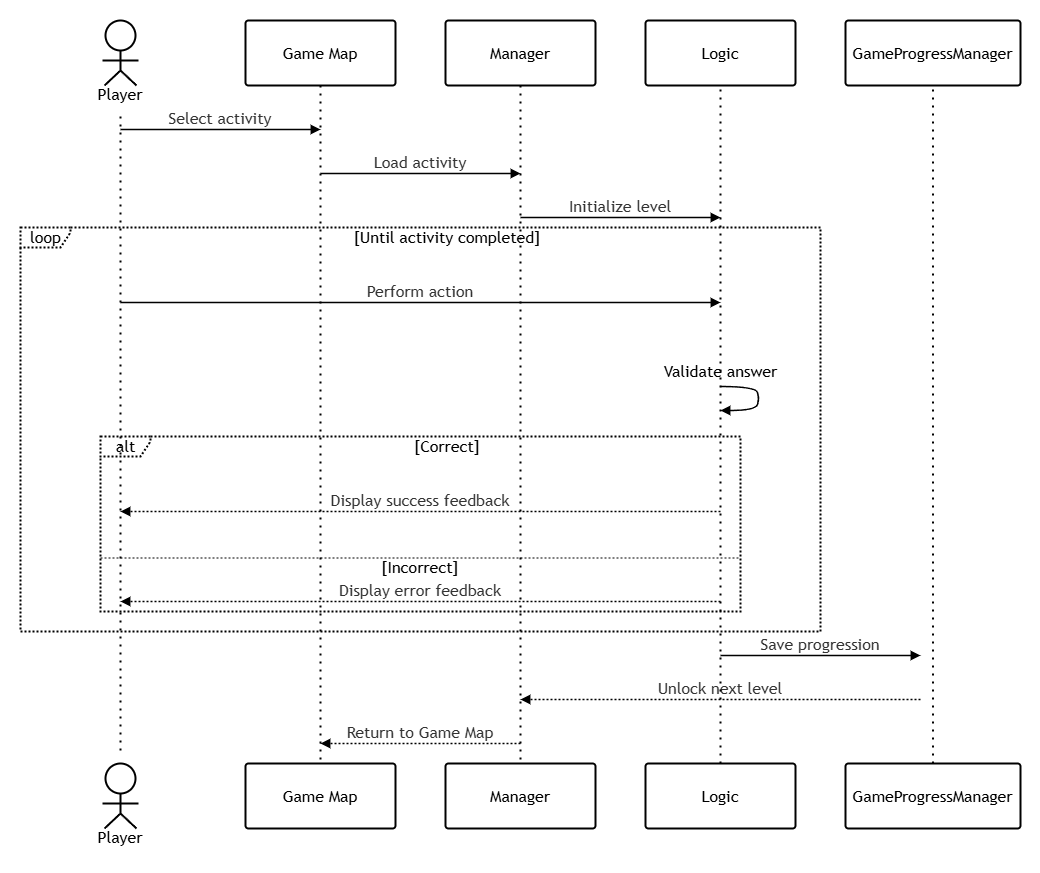

The diagram above was exported from draw.io. Its source (the exported page's mxGraphModel, read from the mxfile embedded in the PNG):
<mxGraphModel dx="2060" dy="1124" grid="1" gridSize="10" guides="1" tooltips="1" connect="1" arrows="1" fold="1" page="1" pageScale="1" pageWidth="850" pageHeight="1100" math="0" shadow="0">
  <root>
    <mxCell id="0" />
    <mxCell id="1" parent="0" />
    <UserObject label="" mermaidData="{&#10;  &quot;data&quot;: &quot;sequenceDiagram\n\nactor Learner\n\nparticipant Map as Game Map\nparticipant Manager\nparticipant Logic\nparticipant Progress as GameProgressManager\n\nLearner-&gt;&gt;Map: Select activity\n\nMap-&gt;&gt;Manager: Load activity\n\nManager-&gt;&gt;Logic: Initialize level\n\nloop Until activity completed\n\nLearner-&gt;&gt;Logic: Perform action\n\nLogic-&gt;&gt;Logic: Validate answer\n\nalt Correct\n\nLogic--&gt;&gt;Learner: Display success feedback\n\nelse Incorrect\n\nLogic--&gt;&gt;Learner: Display error feedback\n\nend\n\nend\n\nLogic-&gt;&gt;Progress: Save progression\n\nProgress--&gt;&gt;Manager: Unlock next level\n\nManager--&gt;&gt;Map: Return to Game Map&quot;,&#10;  &quot;config&quot;: null&#10;}" id="6RuiPLT8-Lh0LU2HaiBK-1">
      <mxCell connectable="0" parent="1" style="group;transparentBounds=1;editIcon=1;lockedGroup=0;groupPadding=20;" vertex="1">
        <mxGeometry height="868" width="1060" as="geometry" />
      </mxCell>
    </UserObject>
    <mxCell id="6RuiPLT8-Lh0LU2HaiBK-3" parent="6RuiPLT8-Lh0LU2HaiBK-1" style="html=1;shape=umlLifeline;perimeter=lifelinePerimeter;whiteSpace=wrap;container=1;dropTarget=0;collapsible=0;recursiveResize=0;outlineConnect=0;portConstraint=eastwest;lifelineDashed=0;strokeWidth=2;rounded=1;absoluteArcSize=1;arcSize=6;lifelineColor=light-dark(#9370DB,#cccccc);size=90;participant=seqActorStick;verticalAlign=bottom;align=center;spacingBottom=4;fontFamily=Trebuchet MS,Verdana,Arial,sans-serif;fontSize=16;" value="Player" vertex="1">
      <mxGeometry height="90" width="150" x="65" y="783" as="geometry" />
    </mxCell>
    <mxCell id="6RuiPLT8-Lh0LU2HaiBK-5" parent="6RuiPLT8-Lh0LU2HaiBK-1" style="html=1;rounded=1;absoluteArcSize=1;arcSize=6;verticalAlign=middle;align=center;strokeWidth=2;whiteSpace=wrap;fontFamily=Trebuchet MS,Verdana,Arial,sans-serif;fontSize=16;" value="Game Map" vertex="1">
      <mxGeometry height="65" width="150" x="265" y="783" as="geometry" />
    </mxCell>
    <mxCell id="6RuiPLT8-Lh0LU2HaiBK-7" parent="6RuiPLT8-Lh0LU2HaiBK-1" style="html=1;rounded=1;absoluteArcSize=1;arcSize=6;verticalAlign=middle;align=center;strokeWidth=2;whiteSpace=wrap;fontFamily=Trebuchet MS,Verdana,Arial,sans-serif;fontSize=16;" value="Manager" vertex="1">
      <mxGeometry height="65" width="150" x="465" y="783" as="geometry" />
    </mxCell>
    <mxCell id="6RuiPLT8-Lh0LU2HaiBK-9" parent="6RuiPLT8-Lh0LU2HaiBK-1" style="html=1;rounded=1;absoluteArcSize=1;arcSize=6;verticalAlign=middle;align=center;strokeWidth=2;whiteSpace=wrap;fontFamily=Trebuchet MS,Verdana,Arial,sans-serif;fontSize=16;" value="Logic" vertex="1">
      <mxGeometry height="65" width="150" x="665" y="783" as="geometry" />
    </mxCell>
    <mxCell id="6RuiPLT8-Lh0LU2HaiBK-11" parent="6RuiPLT8-Lh0LU2HaiBK-1" style="html=1;rounded=1;absoluteArcSize=1;arcSize=6;verticalAlign=middle;align=center;strokeWidth=2;whiteSpace=wrap;fontFamily=Trebuchet MS,Verdana,Arial,sans-serif;fontSize=16;" value="GameProgressManager" vertex="1">
      <mxGeometry height="65" width="175" x="865" y="783" as="geometry" />
    </mxCell>
    <UserObject label="loop" mermaidId="n:f0" mermaidBaseStyle="html=1;shape=umlFrame;dashed=1;fixDash=1;dashPattern=2 2;strokeWidth=2;pointerEvents=0;dropTarget=0;fillColor=light-dark(#ECECFF,#1f2020);strokeColor=light-dark(#9370DB,#cccccc);fontSize=16;align=center;verticalAlign=middle;fontFamily=Trebuchet MS,Verdana,Arial,sans-serif;fontColor=light-dark(#333333,#cccccc);height=20;width=50;" mermaidBaseValue="loop" id="6RuiPLT8-Lh0LU2HaiBK-12">
      <mxCell parent="6RuiPLT8-Lh0LU2HaiBK-1" style="html=1;shape=umlFrame;dashed=1;fixDash=1;dashPattern=2 2;strokeWidth=2;pointerEvents=0;dropTarget=0;fontSize=16;align=center;verticalAlign=middle;fontFamily=Trebuchet MS,Verdana,Arial,sans-serif;height=20;width=50;" vertex="1">
        <mxGeometry height="404" width="800" x="40" y="247" as="geometry" />
      </mxCell>
    </UserObject>
    <mxCell id="6RuiPLT8-Lh0LU2HaiBK-13" parent="6RuiPLT8-Lh0LU2HaiBK-12" style="text;align=center;verticalAlign=middle;whiteSpace=wrap;fontSize=16;fontFamily=Trebuchet MS,Verdana,Arial,sans-serif;" value="[Until activity completed]" vertex="1">
      <mxGeometry height="16" width="746" x="54" y="2" as="geometry" />
    </mxCell>
    <UserObject label="alt" mermaidId="n:f1" mermaidBaseStyle="html=1;shape=umlFrame;dashed=1;fixDash=1;dashPattern=2 2;strokeWidth=2;pointerEvents=0;dropTarget=0;fillColor=light-dark(#ECECFF,#1f2020);strokeColor=light-dark(#9370DB,#cccccc);fontSize=16;align=center;verticalAlign=middle;fontFamily=Trebuchet MS,Verdana,Arial,sans-serif;fontColor=light-dark(#333333,#cccccc);height=20;width=50;" mermaidBaseValue="alt" id="6RuiPLT8-Lh0LU2HaiBK-14">
      <mxCell parent="6RuiPLT8-Lh0LU2HaiBK-1" style="html=1;shape=umlFrame;dashed=1;fixDash=1;dashPattern=2 2;strokeWidth=2;pointerEvents=0;dropTarget=0;fontSize=16;align=center;verticalAlign=middle;fontFamily=Trebuchet MS,Verdana,Arial,sans-serif;height=20;width=50;" vertex="1">
        <mxGeometry height="175" width="640" x="120" y="456" as="geometry" />
      </mxCell>
    </UserObject>
    <mxCell id="6RuiPLT8-Lh0LU2HaiBK-15" parent="6RuiPLT8-Lh0LU2HaiBK-14" style="text;align=center;verticalAlign=middle;whiteSpace=wrap;fontSize=16;fontFamily=Trebuchet MS,Verdana,Arial,sans-serif;" value="[Correct]" vertex="1">
      <mxGeometry height="16" width="586" x="54" y="2" as="geometry" />
    </mxCell>
    <mxCell id="6RuiPLT8-Lh0LU2HaiBK-16" parent="6RuiPLT8-Lh0LU2HaiBK-14" style="shape=line;dashed=1;fixDash=1;dashPattern=2 2;" vertex="1">
      <mxGeometry height="1" width="640" y="121" as="geometry" />
    </mxCell>
    <mxCell id="6RuiPLT8-Lh0LU2HaiBK-17" parent="6RuiPLT8-Lh0LU2HaiBK-14" style="text;align=center;verticalAlign=middle;whiteSpace=wrap;fontSize=16;fontFamily=Trebuchet MS,Verdana,Arial,sans-serif;" value="[Incorrect]" vertex="1">
      <mxGeometry height="16" width="640" y="123" as="geometry" />
    </mxCell>
    <UserObject label="Select activity" mermaidId="e:Learner-&gt;Map#0" mermaidBaseStyle="endArrow=block;verticalAlign=bottom;edgeStyle=elbowEdgeStyle;elbow=vertical;curved=0;rounded=0;fontSize=16;labelBackgroundColor=none;strokeWidth=1.5;strokeColor=light-dark(#333333,#cccccc);fontColor=light-dark(#333333,#cccccc);fontFamily=Trebuchet MS,Verdana,Arial,sans-serif;" mermaidBaseValue="Select activity" id="6RuiPLT8-Lh0LU2HaiBK-18">
      <mxCell edge="1" parent="6RuiPLT8-Lh0LU2HaiBK-1" style="endArrow=block;verticalAlign=bottom;edgeStyle=elbowEdgeStyle;elbow=vertical;curved=0;rounded=0;fontSize=16;labelBackgroundColor=none;strokeWidth=1.5;fontColor=light-dark(#333333,#cccccc);fontFamily=Trebuchet MS,Verdana,Arial,sans-serif;">
        <mxGeometry relative="1" as="geometry">
          <Array as="points">
            <mxPoint x="240" y="149" />
          </Array>
          <mxPoint x="140" y="149" as="sourcePoint" />
          <mxPoint x="340" y="149" as="targetPoint" />
        </mxGeometry>
      </mxCell>
    </UserObject>
    <UserObject label="Load activity" mermaidId="e:Map-&gt;Manager#0" mermaidBaseStyle="endArrow=block;verticalAlign=bottom;edgeStyle=elbowEdgeStyle;elbow=vertical;curved=0;rounded=0;fontSize=16;labelBackgroundColor=none;strokeWidth=1.5;strokeColor=light-dark(#333333,#cccccc);fontColor=light-dark(#333333,#cccccc);fontFamily=Trebuchet MS,Verdana,Arial,sans-serif;" mermaidBaseValue="Load activity" id="6RuiPLT8-Lh0LU2HaiBK-19">
      <mxCell edge="1" parent="6RuiPLT8-Lh0LU2HaiBK-1" style="endArrow=block;verticalAlign=bottom;edgeStyle=elbowEdgeStyle;elbow=vertical;curved=0;rounded=0;fontSize=16;labelBackgroundColor=none;strokeWidth=1.5;fontColor=light-dark(#333333,#cccccc);fontFamily=Trebuchet MS,Verdana,Arial,sans-serif;">
        <mxGeometry relative="1" as="geometry">
          <Array as="points">
            <mxPoint x="440" y="193" />
          </Array>
          <mxPoint x="340" y="193" as="sourcePoint" />
          <mxPoint x="540" y="193" as="targetPoint" />
        </mxGeometry>
      </mxCell>
    </UserObject>
    <UserObject label="Initialize level" mermaidId="e:Manager-&gt;Logic#0" mermaidBaseStyle="endArrow=block;verticalAlign=bottom;edgeStyle=elbowEdgeStyle;elbow=vertical;curved=0;rounded=0;fontSize=16;labelBackgroundColor=none;strokeWidth=1.5;strokeColor=light-dark(#333333,#cccccc);fontColor=light-dark(#333333,#cccccc);fontFamily=Trebuchet MS,Verdana,Arial,sans-serif;" mermaidBaseValue="Initialize level" id="6RuiPLT8-Lh0LU2HaiBK-20">
      <mxCell edge="1" parent="6RuiPLT8-Lh0LU2HaiBK-1" style="endArrow=block;verticalAlign=bottom;edgeStyle=elbowEdgeStyle;elbow=vertical;curved=0;rounded=0;fontSize=16;labelBackgroundColor=none;strokeWidth=1.5;fontColor=light-dark(#333333,#cccccc);fontFamily=Trebuchet MS,Verdana,Arial,sans-serif;">
        <mxGeometry relative="1" as="geometry">
          <Array as="points">
            <mxPoint x="640" y="237" />
          </Array>
          <mxPoint x="540" y="237" as="sourcePoint" />
          <mxPoint x="740" y="237" as="targetPoint" />
        </mxGeometry>
      </mxCell>
    </UserObject>
    <UserObject label="Perform action" mermaidId="e:Learner-&gt;Logic#0" mermaidBaseStyle="endArrow=block;verticalAlign=bottom;edgeStyle=elbowEdgeStyle;elbow=vertical;curved=0;rounded=0;fontSize=16;labelBackgroundColor=none;strokeWidth=1.5;strokeColor=light-dark(#333333,#cccccc);fontColor=light-dark(#333333,#cccccc);fontFamily=Trebuchet MS,Verdana,Arial,sans-serif;" mermaidBaseValue="Perform action" id="6RuiPLT8-Lh0LU2HaiBK-21">
      <mxCell edge="1" parent="6RuiPLT8-Lh0LU2HaiBK-1" style="endArrow=block;verticalAlign=bottom;edgeStyle=elbowEdgeStyle;elbow=vertical;curved=0;rounded=0;fontSize=16;labelBackgroundColor=none;strokeWidth=1.5;fontColor=light-dark(#333333,#cccccc);fontFamily=Trebuchet MS,Verdana,Arial,sans-serif;">
        <mxGeometry relative="1" as="geometry">
          <Array as="points">
            <mxPoint x="440" y="322" />
          </Array>
          <mxPoint x="140" y="322" as="sourcePoint" />
          <mxPoint x="740" y="322" as="targetPoint" />
        </mxGeometry>
      </mxCell>
    </UserObject>
    <UserObject label="" mermaidId="e:Logic-&gt;Logic#0" mermaidBaseStyle="edgeStyle=none;curved=1;endArrow=block;verticalAlign=bottom;align=center;fontSize=16;labelBackgroundColor=none;strokeWidth=1.5;strokeColor=light-dark(#333333,#cccccc);fontColor=light-dark(#333333,#cccccc);fontFamily=Trebuchet MS,Verdana,Arial,sans-serif;" mermaidBaseValue="" id="6RuiPLT8-Lh0LU2HaiBK-22">
      <mxCell edge="1" parent="6RuiPLT8-Lh0LU2HaiBK-1" style="edgeStyle=none;curved=1;endArrow=block;verticalAlign=bottom;align=center;fontSize=16;labelBackgroundColor=none;strokeWidth=1.5;fontColor=light-dark(#333333,#cccccc);fontFamily=Trebuchet MS,Verdana,Arial,sans-serif;rounded=0;">
        <mxGeometry relative="1" as="geometry">
          <Array as="points">
            <mxPoint x="775" y="406" />
            <mxPoint x="779" y="418" />
            <mxPoint x="775" y="430" />
          </Array>
          <mxPoint x="740" y="406" as="sourcePoint" />
          <mxPoint x="740" y="430" as="targetPoint" />
        </mxGeometry>
      </mxCell>
    </UserObject>
    <mxCell id="6RuiPLT8-Lh0LU2HaiBK-23" parent="6RuiPLT8-Lh0LU2HaiBK-1" style="text;html=1;align=center;verticalAlign=middle;fontFamily=Trebuchet MS,Verdana,Arial,sans-serif;fontSize=16;" value="Validate answer" vertex="1">
      <mxGeometry height="18" width="200" x="640" y="382" as="geometry" />
    </mxCell>
    <UserObject label="Display success feedback" mermaidId="e:Logic-&gt;Learner#0" mermaidBaseStyle="dashed=1;fixDash=1;dashPattern=2 2;endArrow=block;verticalAlign=bottom;edgeStyle=elbowEdgeStyle;elbow=vertical;curved=0;rounded=0;fontSize=16;labelBackgroundColor=none;strokeWidth=1.5;strokeColor=light-dark(#333333,#cccccc);fontColor=light-dark(#333333,#cccccc);fontFamily=Trebuchet MS,Verdana,Arial,sans-serif;" mermaidBaseValue="Display success feedback" id="6RuiPLT8-Lh0LU2HaiBK-24">
      <mxCell edge="1" parent="6RuiPLT8-Lh0LU2HaiBK-1" style="dashed=1;fixDash=1;dashPattern=2 2;endArrow=block;verticalAlign=bottom;edgeStyle=elbowEdgeStyle;elbow=vertical;curved=0;rounded=0;fontSize=16;labelBackgroundColor=none;strokeWidth=1.5;fontColor=light-dark(#333333,#cccccc);fontFamily=Trebuchet MS,Verdana,Arial,sans-serif;">
        <mxGeometry relative="1" as="geometry">
          <Array as="points">
            <mxPoint x="440" y="531" />
          </Array>
          <mxPoint x="740" y="531" as="sourcePoint" />
          <mxPoint x="140" y="531" as="targetPoint" />
        </mxGeometry>
      </mxCell>
    </UserObject>
    <UserObject label="Display error feedback" mermaidId="e:Logic-&gt;Learner#1" mermaidBaseStyle="dashed=1;fixDash=1;dashPattern=2 2;endArrow=block;verticalAlign=bottom;edgeStyle=elbowEdgeStyle;elbow=vertical;curved=0;rounded=0;fontSize=16;labelBackgroundColor=none;strokeWidth=1.5;strokeColor=light-dark(#333333,#cccccc);fontColor=light-dark(#333333,#cccccc);fontFamily=Trebuchet MS,Verdana,Arial,sans-serif;" mermaidBaseValue="Display error feedback" id="6RuiPLT8-Lh0LU2HaiBK-25">
      <mxCell edge="1" parent="6RuiPLT8-Lh0LU2HaiBK-1" style="dashed=1;fixDash=1;dashPattern=2 2;endArrow=block;verticalAlign=bottom;edgeStyle=elbowEdgeStyle;elbow=vertical;curved=0;rounded=0;fontSize=16;labelBackgroundColor=none;strokeWidth=1.5;fontColor=light-dark(#333333,#cccccc);fontFamily=Trebuchet MS,Verdana,Arial,sans-serif;">
        <mxGeometry relative="1" as="geometry">
          <Array as="points">
            <mxPoint x="440" y="621" />
          </Array>
          <mxPoint x="740" y="621" as="sourcePoint" />
          <mxPoint x="140" y="621" as="targetPoint" />
        </mxGeometry>
      </mxCell>
    </UserObject>
    <UserObject label="Save progression" mermaidId="e:Logic-&gt;Progress#0" mermaidBaseStyle="endArrow=block;verticalAlign=bottom;edgeStyle=elbowEdgeStyle;elbow=vertical;curved=0;rounded=0;fontSize=16;labelBackgroundColor=none;strokeWidth=1.5;strokeColor=light-dark(#333333,#cccccc);fontColor=light-dark(#333333,#cccccc);fontFamily=Trebuchet MS,Verdana,Arial,sans-serif;" mermaidBaseValue="Save progression" id="6RuiPLT8-Lh0LU2HaiBK-26">
      <mxCell edge="1" parent="6RuiPLT8-Lh0LU2HaiBK-1" style="endArrow=block;verticalAlign=bottom;edgeStyle=elbowEdgeStyle;elbow=vertical;curved=0;rounded=0;fontSize=16;labelBackgroundColor=none;strokeWidth=1.5;fontColor=light-dark(#333333,#cccccc);fontFamily=Trebuchet MS,Verdana,Arial,sans-serif;">
        <mxGeometry relative="1" as="geometry">
          <Array as="points">
            <mxPoint x="840" y="675" />
          </Array>
          <mxPoint x="740" y="675" as="sourcePoint" />
          <mxPoint x="940" y="675" as="targetPoint" />
        </mxGeometry>
      </mxCell>
    </UserObject>
    <UserObject label="Unlock next level" mermaidId="e:Progress-&gt;Manager#0" mermaidBaseStyle="dashed=1;fixDash=1;dashPattern=2 2;endArrow=block;verticalAlign=bottom;edgeStyle=elbowEdgeStyle;elbow=vertical;curved=0;rounded=0;fontSize=16;labelBackgroundColor=none;strokeWidth=1.5;strokeColor=light-dark(#333333,#cccccc);fontColor=light-dark(#333333,#cccccc);fontFamily=Trebuchet MS,Verdana,Arial,sans-serif;" mermaidBaseValue="Unlock next level" id="6RuiPLT8-Lh0LU2HaiBK-27">
      <mxCell edge="1" parent="6RuiPLT8-Lh0LU2HaiBK-1" style="dashed=1;fixDash=1;dashPattern=2 2;endArrow=block;verticalAlign=bottom;edgeStyle=elbowEdgeStyle;elbow=vertical;curved=0;rounded=0;fontSize=16;labelBackgroundColor=none;strokeWidth=1.5;fontColor=light-dark(#333333,#cccccc);fontFamily=Trebuchet MS,Verdana,Arial,sans-serif;">
        <mxGeometry relative="1" as="geometry">
          <Array as="points">
            <mxPoint x="740" y="719" />
          </Array>
          <mxPoint x="940" y="719" as="sourcePoint" />
          <mxPoint x="540" y="719" as="targetPoint" />
        </mxGeometry>
      </mxCell>
    </UserObject>
    <UserObject label="Return to Game Map" mermaidId="e:Manager-&gt;Map#0" mermaidBaseStyle="dashed=1;fixDash=1;dashPattern=2 2;endArrow=block;verticalAlign=bottom;edgeStyle=elbowEdgeStyle;elbow=vertical;curved=0;rounded=0;fontSize=16;labelBackgroundColor=none;strokeWidth=1.5;strokeColor=light-dark(#333333,#cccccc);fontColor=light-dark(#333333,#cccccc);fontFamily=Trebuchet MS,Verdana,Arial,sans-serif;" mermaidBaseValue="Return to Game Map" id="6RuiPLT8-Lh0LU2HaiBK-28">
      <mxCell edge="1" parent="6RuiPLT8-Lh0LU2HaiBK-1" style="dashed=1;fixDash=1;dashPattern=2 2;endArrow=block;verticalAlign=bottom;edgeStyle=elbowEdgeStyle;elbow=vertical;curved=0;rounded=0;fontSize=16;labelBackgroundColor=none;strokeWidth=1.5;fontColor=light-dark(#333333,#cccccc);fontFamily=Trebuchet MS,Verdana,Arial,sans-serif;">
        <mxGeometry relative="1" as="geometry">
          <Array as="points">
            <mxPoint x="440" y="763" />
          </Array>
          <mxPoint x="540" y="763" as="sourcePoint" />
          <mxPoint x="340" y="763" as="targetPoint" />
        </mxGeometry>
      </mxCell>
    </UserObject>
    <mxCell id="6RuiPLT8-Lh0LU2HaiBK-29" parent="6RuiPLT8-Lh0LU2HaiBK-1" style="html=1;shape=umlLifeline;perimeter=lifelinePerimeter;whiteSpace=wrap;container=1;dropTarget=0;collapsible=0;recursiveResize=0;outlineConnect=0;portConstraint=eastwest;lifelineDashed=0;strokeWidth=2;rounded=1;absoluteArcSize=1;arcSize=6;lifelineColor=light-dark(#9370DB,#cccccc);size=90;participant=seqActorStick;verticalAlign=bottom;align=center;spacingBottom=4;fontFamily=Trebuchet MS,Verdana,Arial,sans-serif;fontSize=16;" value="Player" vertex="1">
      <mxGeometry height="90" width="150" x="65" y="40" as="geometry" />
    </mxCell>
    <mxCell id="6RuiPLT8-Lh0LU2HaiBK-31" parent="6RuiPLT8-Lh0LU2HaiBK-1" style="html=1;rounded=1;absoluteArcSize=1;arcSize=6;verticalAlign=middle;align=center;strokeWidth=2;whiteSpace=wrap;fontFamily=Trebuchet MS,Verdana,Arial,sans-serif;fontSize=16;" value="Game Map" vertex="1">
      <mxGeometry height="65" width="150" x="265" y="40" as="geometry" />
    </mxCell>
    <mxCell id="6RuiPLT8-Lh0LU2HaiBK-32" edge="1" parent="6RuiPLT8-Lh0LU2HaiBK-1" source="6RuiPLT8-Lh0LU2HaiBK-31" style="endArrow=none;dashed=1;html=1;dashPattern=1 3;strokeWidth=2;rounded=0;exitX=0.5;exitY=1;exitDx=0;exitDy=0;" target="6RuiPLT8-Lh0LU2HaiBK-5" value="">
      <mxGeometry height="50" relative="1" width="50" as="geometry">
        <mxPoint x="370" y="-8" as="sourcePoint" />
        <mxPoint x="170" y="770" as="targetPoint" />
      </mxGeometry>
    </mxCell>
    <mxCell id="6RuiPLT8-Lh0LU2HaiBK-33" parent="6RuiPLT8-Lh0LU2HaiBK-1" style="html=1;rounded=1;absoluteArcSize=1;arcSize=6;verticalAlign=middle;align=center;strokeWidth=2;whiteSpace=wrap;fontFamily=Trebuchet MS,Verdana,Arial,sans-serif;fontSize=16;" value="Manager" vertex="1">
      <mxGeometry height="65" width="150" x="465" y="40" as="geometry" />
    </mxCell>
    <mxCell id="6RuiPLT8-Lh0LU2HaiBK-34" edge="1" parent="6RuiPLT8-Lh0LU2HaiBK-1" source="6RuiPLT8-Lh0LU2HaiBK-33" style="endArrow=none;dashed=1;html=1;dashPattern=1 3;strokeWidth=2;rounded=0;exitX=0.5;exitY=1;exitDx=0;exitDy=0;entryX=0.5;entryY=0;entryDx=0;entryDy=0;" target="6RuiPLT8-Lh0LU2HaiBK-7" value="">
      <mxGeometry height="50" relative="1" width="50" as="geometry">
        <mxPoint x="360" y="240" as="sourcePoint" />
        <mxPoint x="360" y="918" as="targetPoint" />
      </mxGeometry>
    </mxCell>
    <mxCell id="6RuiPLT8-Lh0LU2HaiBK-36" parent="6RuiPLT8-Lh0LU2HaiBK-1" style="html=1;rounded=1;absoluteArcSize=1;arcSize=6;verticalAlign=middle;align=center;strokeWidth=2;whiteSpace=wrap;fontFamily=Trebuchet MS,Verdana,Arial,sans-serif;fontSize=16;" value="Logic" vertex="1">
      <mxGeometry height="65" width="150" x="665" y="40" as="geometry" />
    </mxCell>
    <mxCell id="6RuiPLT8-Lh0LU2HaiBK-35" edge="1" parent="6RuiPLT8-Lh0LU2HaiBK-1" source="6RuiPLT8-Lh0LU2HaiBK-9" style="endArrow=none;dashed=1;html=1;dashPattern=1 3;strokeWidth=2;rounded=0;exitX=0.5;exitY=0;exitDx=0;exitDy=0;entryX=0.5;entryY=1;entryDx=0;entryDy=0;" target="6RuiPLT8-Lh0LU2HaiBK-36" value="">
      <mxGeometry height="50" relative="1" width="50" as="geometry">
        <mxPoint x="540" y="680" as="sourcePoint" />
        <mxPoint x="760" y="130" as="targetPoint" />
      </mxGeometry>
    </mxCell>
    <mxCell id="6RuiPLT8-Lh0LU2HaiBK-38" parent="6RuiPLT8-Lh0LU2HaiBK-1" style="html=1;rounded=1;absoluteArcSize=1;arcSize=6;verticalAlign=middle;align=center;strokeWidth=2;whiteSpace=wrap;fontFamily=Trebuchet MS,Verdana,Arial,sans-serif;fontSize=16;" value="GameProgressManager" vertex="1">
      <mxGeometry height="65" width="175" x="865" y="40" as="geometry" />
    </mxCell>
    <mxCell id="6RuiPLT8-Lh0LU2HaiBK-39" edge="1" parent="6RuiPLT8-Lh0LU2HaiBK-1" source="6RuiPLT8-Lh0LU2HaiBK-11" style="endArrow=none;dashed=1;html=1;dashPattern=1 3;strokeWidth=2;rounded=0;exitX=0.5;exitY=0;exitDx=0;exitDy=0;entryX=0.5;entryY=1;entryDx=0;entryDy=0;" target="6RuiPLT8-Lh0LU2HaiBK-38" value="">
      <mxGeometry height="50" relative="1" width="50" as="geometry">
        <mxPoint x="830" y="878" as="sourcePoint" />
        <mxPoint x="830" y="200" as="targetPoint" />
      </mxGeometry>
    </mxCell>
    <mxCell id="6RuiPLT8-Lh0LU2HaiBK-30" edge="1" parent="1" style="endArrow=none;dashed=1;html=1;dashPattern=1 3;strokeWidth=2;rounded=0;" value="">
      <mxGeometry height="50" relative="1" width="50" as="geometry">
        <mxPoint x="140" y="770" as="sourcePoint" />
        <mxPoint x="140" y="130" as="targetPoint" />
      </mxGeometry>
    </mxCell>
  </root>
</mxGraphModel>